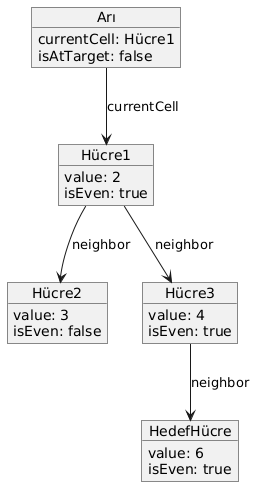

The diagram above was rendered by PlantUML. Its source (embedded in the PNG):
@startuml
object Arı {
    currentCell: Hücre1
    isAtTarget: false
}

object Hücre1 {
    value: 2
    isEven: true
}

object Hücre2 {
    value: 3
    isEven: false
}

object Hücre3 {
    value: 4
    isEven: true
}

object HedefHücre {
    value: 6
    isEven: true
}

Arı --> Hücre1 : currentCell
Hücre1 --> Hücre2 : neighbor
Hücre1 --> Hücre3 : neighbor
Hücre3 --> HedefHücre : neighbor
@enduml